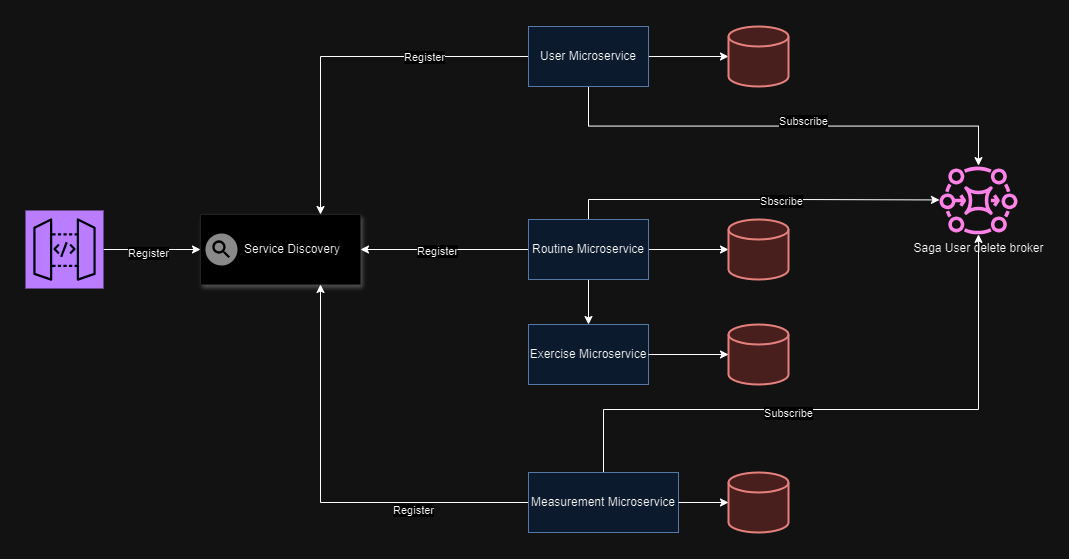

The diagram above was exported from draw.io. Its source (the exported page's mxGraphModel, read from the mxfile embedded in the PNG):
<mxGraphModel dx="2600" dy="746" grid="1" gridSize="10" guides="1" tooltips="1" connect="1" arrows="1" fold="1" page="1" pageScale="1" pageWidth="1100" pageHeight="850" math="0" shadow="0">
  <root>
    <mxCell id="0" />
    <mxCell id="1" parent="0" />
    <mxCell id="nP5ex5qmtVq5_EAFh7Zi-16" style="edgeStyle=orthogonalEdgeStyle;rounded=0;orthogonalLoop=1;jettySize=auto;html=1;" parent="1" source="nP5ex5qmtVq5_EAFh7Zi-1" target="nP5ex5qmtVq5_EAFh7Zi-4" edge="1">
      <mxGeometry relative="1" as="geometry" />
    </mxCell>
    <mxCell id="gBj_W5-rRs5j6JQp2Agk-18" value="Register" style="edgeLabel;html=1;align=center;verticalAlign=middle;resizable=0;points=[];" vertex="1" connectable="0" parent="nP5ex5qmtVq5_EAFh7Zi-16">
      <mxGeometry x="-0.0692" y="-3" relative="1" as="geometry">
        <mxPoint x="-1" as="offset" />
      </mxGeometry>
    </mxCell>
    <mxCell id="nP5ex5qmtVq5_EAFh7Zi-1" value="" style="sketch=0;points=[[0,0,0],[0.25,0,0],[0.5,0,0],[0.75,0,0],[1,0,0],[0,1,0],[0.25,1,0],[0.5,1,0],[0.75,1,0],[1,1,0],[0,0.25,0],[0,0.5,0],[0,0.75,0],[1,0.25,0],[1,0.5,0],[1,0.75,0]];outlineConnect=0;fontColor=#232F3E;fillColor=#8C4FFF;strokeColor=#ffffff;dashed=0;verticalLabelPosition=bottom;verticalAlign=top;align=center;html=1;fontSize=12;fontStyle=0;aspect=fixed;shape=mxgraph.aws4.resourceIcon;resIcon=mxgraph.aws4.api_gateway;" parent="1" vertex="1">
      <mxGeometry x="-94" y="291" width="78" height="78" as="geometry" />
    </mxCell>
    <mxCell id="nP5ex5qmtVq5_EAFh7Zi-4" value="" style="strokeColor=#dddddd;shadow=1;strokeWidth=1;rounded=1;absoluteArcSize=1;arcSize=2;" parent="1" vertex="1">
      <mxGeometry x="81" y="295" width="160" height="70" as="geometry" />
    </mxCell>
    <mxCell id="nP5ex5qmtVq5_EAFh7Zi-5" value="Service Discovery" style="sketch=0;dashed=0;connectable=0;html=1;fillColor=#757575;strokeColor=none;shape=mxgraph.gcp2.service_discovery;part=1;labelPosition=right;verticalLabelPosition=middle;align=left;verticalAlign=middle;spacingLeft=5;fontSize=12;" parent="nP5ex5qmtVq5_EAFh7Zi-4" vertex="1">
      <mxGeometry y="0.5" width="32" height="32" relative="1" as="geometry">
        <mxPoint x="5" y="-16" as="offset" />
      </mxGeometry>
    </mxCell>
    <mxCell id="nP5ex5qmtVq5_EAFh7Zi-10" style="edgeStyle=orthogonalEdgeStyle;rounded=0;orthogonalLoop=1;jettySize=auto;html=1;" parent="1" source="nP5ex5qmtVq5_EAFh7Zi-6" target="nP5ex5qmtVq5_EAFh7Zi-9" edge="1">
      <mxGeometry relative="1" as="geometry" />
    </mxCell>
    <mxCell id="nP5ex5qmtVq5_EAFh7Zi-18" style="edgeStyle=orthogonalEdgeStyle;rounded=0;orthogonalLoop=1;jettySize=auto;html=1;entryX=0.75;entryY=0;entryDx=0;entryDy=0;" parent="1" source="nP5ex5qmtVq5_EAFh7Zi-6" target="nP5ex5qmtVq5_EAFh7Zi-4" edge="1">
      <mxGeometry relative="1" as="geometry" />
    </mxCell>
    <mxCell id="gBj_W5-rRs5j6JQp2Agk-13" value="Register" style="edgeLabel;html=1;align=center;verticalAlign=middle;resizable=0;points=[];" vertex="1" connectable="0" parent="nP5ex5qmtVq5_EAFh7Zi-18">
      <mxGeometry x="-0.4309" relative="1" as="geometry">
        <mxPoint as="offset" />
      </mxGeometry>
    </mxCell>
    <mxCell id="gBj_W5-rRs5j6JQp2Agk-7" style="edgeStyle=orthogonalEdgeStyle;rounded=0;orthogonalLoop=1;jettySize=auto;html=1;exitX=0.5;exitY=1;exitDx=0;exitDy=0;" edge="1" parent="1" source="nP5ex5qmtVq5_EAFh7Zi-6" target="gBj_W5-rRs5j6JQp2Agk-6">
      <mxGeometry relative="1" as="geometry" />
    </mxCell>
    <mxCell id="gBj_W5-rRs5j6JQp2Agk-10" value="Subscribe" style="edgeLabel;html=1;align=center;verticalAlign=middle;resizable=0;points=[];" vertex="1" connectable="0" parent="gBj_W5-rRs5j6JQp2Agk-7">
      <mxGeometry x="0.0853" y="5" relative="1" as="geometry">
        <mxPoint as="offset" />
      </mxGeometry>
    </mxCell>
    <mxCell id="nP5ex5qmtVq5_EAFh7Zi-6" value="User Microservice" style="rounded=0;whiteSpace=wrap;html=1;fillColor=#dae8fc;strokeColor=#6c8ebf;" parent="1" vertex="1">
      <mxGeometry x="409" y="107" width="120" height="60" as="geometry" />
    </mxCell>
    <mxCell id="nP5ex5qmtVq5_EAFh7Zi-13" style="edgeStyle=orthogonalEdgeStyle;rounded=0;orthogonalLoop=1;jettySize=auto;html=1;" parent="1" source="nP5ex5qmtVq5_EAFh7Zi-7" target="nP5ex5qmtVq5_EAFh7Zi-11" edge="1">
      <mxGeometry relative="1" as="geometry" />
    </mxCell>
    <mxCell id="nP5ex5qmtVq5_EAFh7Zi-17" style="edgeStyle=orthogonalEdgeStyle;rounded=0;orthogonalLoop=1;jettySize=auto;html=1;" parent="1" source="nP5ex5qmtVq5_EAFh7Zi-7" target="nP5ex5qmtVq5_EAFh7Zi-4" edge="1">
      <mxGeometry relative="1" as="geometry" />
    </mxCell>
    <mxCell id="gBj_W5-rRs5j6JQp2Agk-14" value="Register" style="edgeLabel;html=1;align=center;verticalAlign=middle;resizable=0;points=[];" vertex="1" connectable="0" parent="nP5ex5qmtVq5_EAFh7Zi-17">
      <mxGeometry x="0.0867" y="1" relative="1" as="geometry">
        <mxPoint as="offset" />
      </mxGeometry>
    </mxCell>
    <mxCell id="nP5ex5qmtVq5_EAFh7Zi-22" style="edgeStyle=orthogonalEdgeStyle;rounded=0;orthogonalLoop=1;jettySize=auto;html=1;" parent="1" source="nP5ex5qmtVq5_EAFh7Zi-7" target="nP5ex5qmtVq5_EAFh7Zi-21" edge="1">
      <mxGeometry relative="1" as="geometry" />
    </mxCell>
    <mxCell id="gBj_W5-rRs5j6JQp2Agk-8" style="edgeStyle=orthogonalEdgeStyle;rounded=0;orthogonalLoop=1;jettySize=auto;html=1;exitX=0.5;exitY=0;exitDx=0;exitDy=0;" edge="1" parent="1" source="nP5ex5qmtVq5_EAFh7Zi-7" target="gBj_W5-rRs5j6JQp2Agk-6">
      <mxGeometry relative="1" as="geometry" />
    </mxCell>
    <mxCell id="gBj_W5-rRs5j6JQp2Agk-11" value="Sbscribe" style="edgeLabel;html=1;align=center;verticalAlign=middle;resizable=0;points=[];" vertex="1" connectable="0" parent="gBj_W5-rRs5j6JQp2Agk-8">
      <mxGeometry x="0.1423" y="-1" relative="1" as="geometry">
        <mxPoint x="1" as="offset" />
      </mxGeometry>
    </mxCell>
    <mxCell id="nP5ex5qmtVq5_EAFh7Zi-7" value="Routine Microservice" style="rounded=0;whiteSpace=wrap;html=1;fillColor=#dae8fc;strokeColor=#6c8ebf;" parent="1" vertex="1">
      <mxGeometry x="409" y="300" width="120" height="60" as="geometry" />
    </mxCell>
    <mxCell id="nP5ex5qmtVq5_EAFh7Zi-19" style="edgeStyle=orthogonalEdgeStyle;rounded=0;orthogonalLoop=1;jettySize=auto;html=1;entryX=0.75;entryY=1;entryDx=0;entryDy=0;" parent="1" source="nP5ex5qmtVq5_EAFh7Zi-8" target="nP5ex5qmtVq5_EAFh7Zi-4" edge="1">
      <mxGeometry relative="1" as="geometry" />
    </mxCell>
    <mxCell id="gBj_W5-rRs5j6JQp2Agk-15" value="Register" style="edgeLabel;html=1;align=center;verticalAlign=middle;resizable=0;points=[];" vertex="1" connectable="0" parent="nP5ex5qmtVq5_EAFh7Zi-19">
      <mxGeometry x="-0.4574" y="7" relative="1" as="geometry">
        <mxPoint as="offset" />
      </mxGeometry>
    </mxCell>
    <mxCell id="gBj_W5-rRs5j6JQp2Agk-9" style="edgeStyle=orthogonalEdgeStyle;rounded=0;orthogonalLoop=1;jettySize=auto;html=1;exitX=0.5;exitY=0;exitDx=0;exitDy=0;" edge="1" parent="1" source="nP5ex5qmtVq5_EAFh7Zi-8" target="gBj_W5-rRs5j6JQp2Agk-6">
      <mxGeometry relative="1" as="geometry">
        <Array as="points">
          <mxPoint x="484" y="490" />
          <mxPoint x="859" y="490" />
        </Array>
      </mxGeometry>
    </mxCell>
    <mxCell id="gBj_W5-rRs5j6JQp2Agk-12" value="Subscribe" style="edgeLabel;html=1;align=center;verticalAlign=middle;resizable=0;points=[];" vertex="1" connectable="0" parent="gBj_W5-rRs5j6JQp2Agk-9">
      <mxGeometry x="-0.1934" y="-3" relative="1" as="geometry">
        <mxPoint as="offset" />
      </mxGeometry>
    </mxCell>
    <mxCell id="nP5ex5qmtVq5_EAFh7Zi-8" value="Measurement&lt;span style=&quot;background-color: initial;&quot;&gt;&amp;nbsp;Microservice&lt;/span&gt;" style="rounded=0;whiteSpace=wrap;html=1;fillColor=#dae8fc;strokeColor=#6c8ebf;" parent="1" vertex="1">
      <mxGeometry x="409" y="553" width="150" height="60" as="geometry" />
    </mxCell>
    <mxCell id="nP5ex5qmtVq5_EAFh7Zi-9" value="" style="strokeWidth=2;html=1;shape=mxgraph.flowchart.database;whiteSpace=wrap;fillColor=#f8cecc;strokeColor=#b85450;" parent="1" vertex="1">
      <mxGeometry x="609" y="107" width="60" height="60" as="geometry" />
    </mxCell>
    <mxCell id="nP5ex5qmtVq5_EAFh7Zi-11" value="" style="strokeWidth=2;html=1;shape=mxgraph.flowchart.database;whiteSpace=wrap;fillColor=#f8cecc;strokeColor=#b85450;" parent="1" vertex="1">
      <mxGeometry x="609" y="300" width="60" height="60" as="geometry" />
    </mxCell>
    <mxCell id="nP5ex5qmtVq5_EAFh7Zi-12" value="" style="strokeWidth=2;html=1;shape=mxgraph.flowchart.database;whiteSpace=wrap;fillColor=#f8cecc;strokeColor=#b85450;" parent="1" vertex="1">
      <mxGeometry x="609" y="553" width="60" height="60" as="geometry" />
    </mxCell>
    <mxCell id="nP5ex5qmtVq5_EAFh7Zi-15" style="edgeStyle=orthogonalEdgeStyle;rounded=0;orthogonalLoop=1;jettySize=auto;html=1;entryX=0;entryY=0.5;entryDx=0;entryDy=0;entryPerimeter=0;" parent="1" source="nP5ex5qmtVq5_EAFh7Zi-8" target="nP5ex5qmtVq5_EAFh7Zi-12" edge="1">
      <mxGeometry relative="1" as="geometry" />
    </mxCell>
    <mxCell id="nP5ex5qmtVq5_EAFh7Zi-21" value="Exercise Microservice" style="rounded=0;whiteSpace=wrap;html=1;fillColor=#dae8fc;strokeColor=#6c8ebf;" parent="1" vertex="1">
      <mxGeometry x="409" y="405" width="120" height="60" as="geometry" />
    </mxCell>
    <mxCell id="nP5ex5qmtVq5_EAFh7Zi-23" value="" style="strokeWidth=2;html=1;shape=mxgraph.flowchart.database;whiteSpace=wrap;fillColor=#f8cecc;strokeColor=#b85450;" parent="1" vertex="1">
      <mxGeometry x="609" y="405" width="60" height="60" as="geometry" />
    </mxCell>
    <mxCell id="nP5ex5qmtVq5_EAFh7Zi-24" style="edgeStyle=orthogonalEdgeStyle;rounded=0;orthogonalLoop=1;jettySize=auto;html=1;entryX=0;entryY=0.5;entryDx=0;entryDy=0;entryPerimeter=0;" parent="1" source="nP5ex5qmtVq5_EAFh7Zi-21" target="nP5ex5qmtVq5_EAFh7Zi-23" edge="1">
      <mxGeometry relative="1" as="geometry" />
    </mxCell>
    <mxCell id="gBj_W5-rRs5j6JQp2Agk-6" value="&lt;span style=&quot;color: rgb(0, 0, 0);&quot;&gt;Saga User delete broker&lt;/span&gt;" style="sketch=0;outlineConnect=0;fontColor=#232F3E;gradientColor=none;fillColor=#E7157B;strokeColor=none;dashed=0;verticalLabelPosition=bottom;verticalAlign=top;align=center;html=1;fontSize=12;fontStyle=0;aspect=fixed;pointerEvents=1;shape=mxgraph.aws4.mq_broker;" vertex="1" parent="1">
      <mxGeometry x="820" y="246" width="78" height="69" as="geometry" />
    </mxCell>
  </root>
</mxGraphModel>